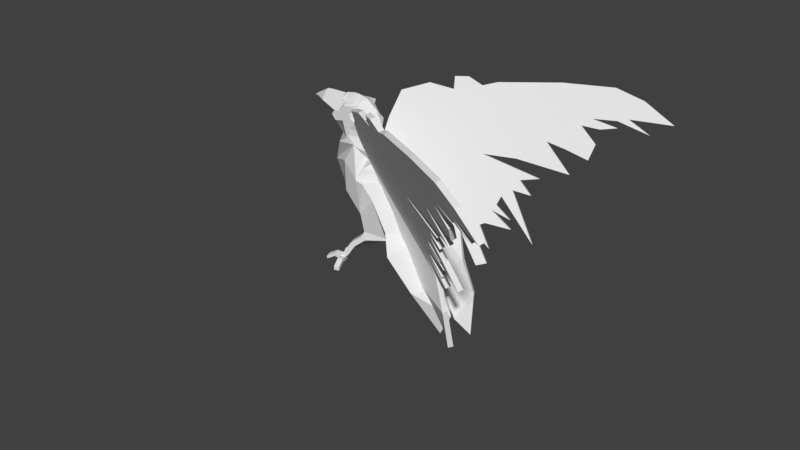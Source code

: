 # Source: corvo.blend  (saved by Blender 2.79.0; exported with 4.5.12 LTS)
import bpy
from mathutils import Matrix  # noqa: F401  (used for matrix-valued properties, if any)

bpy.ops.wm.read_factory_settings(use_empty=True)
scene = bpy.context.scene
scene.name = 'Scene'

# ---- collections
col_collection_1 = bpy.data.collections.new('Collection 1'); scene.collection.children.link(col_collection_1)
col_collection_16 = bpy.data.collections.new('Collection 16'); scene.collection.children.link(col_collection_16)
col_collection_16.hide_render = True
col_collection_16.hide_viewport = True
col_collection_18 = bpy.data.collections.new('Collection 18'); scene.collection.children.link(col_collection_18)
col_collection_18.hide_render = True
col_collection_18.hide_viewport = True
col_collection_19 = bpy.data.collections.new('Collection 19'); scene.collection.children.link(col_collection_19)
col_collection_19.hide_render = True
col_collection_19.hide_viewport = True
col_collection_20 = bpy.data.collections.new('Collection 20'); scene.collection.children.link(col_collection_20)
col_collection_20.hide_render = True
col_collection_20.hide_viewport = True

# ---- materials (node trees are filled in below, after node groups)
mat_corvo = bpy.data.materials.new('corvo')
mat_corvo.alpha_threshold = 0.0
mat_corvo.use_transparent_shadow = False
mat_corvo.roughness = 0.5

# ---- material node trees

# ---- world
world_world = bpy.data.worlds.new('World'); scene.world = world_world
world_world.color = (0.05088, 0.05088, 0.05088)
world_world.use_sun_shadow = False
world_world.sun_shadow_jitter_overblur = 0.0
world_world.cycles.sampling_method = 'MANUAL'

# ---- meshes
me_plane_005 = bpy.data.meshes.new('Plane.005')
me_plane_005.from_pydata([(0.8921, 1.57, 0.5336), (3.467, 0.9278, 1.631), (1.002, 2.115, 0.8192), (1.496, 2.3, 1.158), (4.506, 0.6951, 2.085), (3.928, 1.312, 2.035), (4.296, 1.191, 2.181), (4.765, 1.007, 2.352), (4.82, 1.328, 2.515), (4.473, 1.675, 2.476), (4.822, 1.623, 2.639), (5.127, 1.674, 2.823), (4.637, 1.82, 2.624), (5.086, 1.812, 2.859), (5.732, 1.578, 3.103), (5.283, 1.858, 2.982), (6.109, 1.8, 3.396), (5.889, 1.947, 3.34), (5.471, 2.228, 3.236), (4.9, 2.447, 3.025), (3.926, 2.474, 2.52), (2.754, 2.397, 1.866), (2.485, 2.312, 1.688), (2.191, 2.471, 1.598), (1.935, 2.457, 1.457), (1.977, 2.201, 1.372), (0.8614, 1.099, 0.3205), (1.116, 0.6575, 0.2714), (2.827, 0.9682, 1.308), (3.989, 0.5665, 1.757), (3.638, 0.5088, 1.547), (3.917, 0.2189, 1.573), (3.555, 0.2971, 1.414), (4.186, -0.7483, 1.313), (3.379, 0.1591, 1.264), (3.329, -0.02364, 1.161), (3.656, -0.3001, 1.218), (3.266, -0.1306, 1.082), (3.716, -0.4918, 1.17), (3.208, -0.4046, 0.9373), (3.119, -0.4491, 0.8716), (3.407, -0.915, 0.8298), (2.986, -0.5159, 0.773), (3.44, -1.214, 0.7224), (3.415, -1.35, 0.6525), (3.251, -1.276, 0.5964), (2.792, -0.6094, 0.6313), (2.999, -1.181, 0.5027), (3.25, -1.95, 0.5723), (3.281, -2.893, 0.3939), (2.987, -2.529, 0.2069), (2.459, -1.663, 0.3261), (4.274, 2.154, 2.571), (1.842, 0.229, 0.4773), (1.857, 2.048, 1.245), (4.144, 2.156, 2.502), (3.926, 2.161, 2.389), (2.204, 2.007, 1.412), (1.919, -0.04118, 0.4053), (3.212, 1.973, 1.932), (4.976, 2.188, 2.957), (1.736, 0.5988, 0.5758), (1.608, 1.049, 0.6958), (2.988, 1.914, 1.789), (5.064, 2.195, 3.007), (1.787, 0.4209, 0.5284), (1.69, 0.7617, 0.6192), (2.747, 1.943, 1.673), (4.495, 2.15, 2.686), (1.503, 1.418, 0.7941)], [(43, 44), (44, 45)], [(0, 54, 3, 2), (1, 69, 62, 28), (27, 62, 26), (28, 66, 61, 35), (35, 61, 65, 37), (37, 65, 39), (39, 65, 53, 40), (40, 53, 42), (42, 53, 58, 46), (46, 58, 47), (47, 58, 27, 51), (48, 47, 51), (50, 48, 51), (49, 48, 50), (46, 45, 43), (43, 42, 46), (41, 40, 42), (38, 37, 39), (36, 35, 37), (34, 28, 35), (33, 32, 34), (32, 28, 34), (30, 28, 32, 31), (29, 28, 30), (4, 5, 1), (5, 59, 63, 1), (21, 22, 67, 63), (3, 54, 57, 25), (20, 21, 59, 56), (9, 55, 56, 5), (6, 9, 5), (7, 9, 6), (8, 9, 7), (12, 52, 55, 9), (10, 12, 9), (11, 12, 10), (13, 68, 52, 12), (20, 68, 60, 19), (18, 64, 15), (13, 15, 64, 60), (17, 18, 15), (16, 17, 15), (14, 15, 13), (24, 25, 22), (23, 24, 22), (22, 25, 57, 67), (67, 57, 1), (60, 68, 13), (60, 64, 19), (63, 67, 1), (56, 59, 5), (54, 69, 1), (62, 66, 28), (65, 61, 27), (53, 65, 27), (58, 53, 27), (52, 68, 20), (64, 18, 19), (63, 59, 21), (57, 54, 1), (56, 55, 20), (55, 52, 20), (62, 69, 0), (61, 66, 27), (62, 27, 66), (54, 0, 69), (0, 26, 62)])
_uv = me_plane_005.uv_layers.new(name='UVMap')
_uv.uv.foreach_set('vector', [0.4432, 0.5361, 0.5222, 0.6524, 0.4734, 0.6559, 0.4303, 0.603, 0.7395, 0.6367, 0.5135, 0.56, 0.5408, 0.5267, 0.6711, 0.5986, 0.5071, 0.4512, 0.5408, 0.5267, 0.461, 0.4825, 0.6711, 0.5986, 0.5621, 0.5007, 0.5742, 0.4859, 0.7675, 0.5235, 0.7675, 0.5235, 0.5742, 0.4859, 0.5874, 0.4698, 0.7656, 0.5076, 0.7656, 0.5076, 0.5874, 0.4698, 0.7718, 0.4738, 0.7718, 0.4738, 0.5874, 0.4698, 0.6016, 0.4525, 0.7646, 0.4631, 0.7646, 0.4631, 0.6016, 0.4525, 0.7537, 0.4469, 0.7537, 0.4469, 0.6016, 0.4525, 0.6216, 0.428, 0.7377, 0.4239, 0.7377, 0.4239, 0.6216, 0.428, 0.7847, 0.3752, 0.7847, 0.3752, 0.6216, 0.428, 0.5071, 0.4512, 0.796, 0.32, 0.8548, 0.3553, 0.7847, 0.3752, 0.796, 0.32, 0.8807, 0.28, 0.8548, 0.3553, 0.796, 0.32, 0.9471, 0.2785, 0.8548, 0.3553, 0.8807, 0.28, 0.7377, 0.4239, 0.8151, 0.3814, 0.8319, 0.4008, 0.8319, 0.4008, 0.7537, 0.4469, 0.7377, 0.4239, 0.8153, 0.4313, 0.7646, 0.4631, 0.7537, 0.4469, 0.8285, 0.498, 0.7656, 0.5076, 0.7718, 0.4738, 0.8137, 0.515, 0.7675, 0.5235, 0.7656, 0.5076, 0.7646, 0.5469, 0.6711, 0.5986, 0.7675, 0.5235, 0.8888, 0.5012, 0.7767, 0.5736, 0.7646, 0.5469, 0.7767, 0.5736, 0.6711, 0.5986, 0.7646, 0.5469, 0.7759, 0.6023, 0.6711, 0.5986, 0.7767, 0.5736, 0.8177, 0.5891, 0.8098, 0.6319, 0.6711, 0.5986, 0.7759, 0.6023, 0.8578, 0.6802, 0.7702, 0.7093, 0.7395, 0.6367, 0.7702, 0.7093, 0.6664, 0.7341, 0.6457, 0.7128, 0.7395, 0.6367, 0.5999, 0.75, 0.5757, 0.7229, 0.6194, 0.6999, 0.6457, 0.7128, 0.4734, 0.6559, 0.5222, 0.6524, 0.5601, 0.6709, 0.5279, 0.6771, 0.7183, 0.8362, 0.5999, 0.75, 0.6664, 0.7341, 0.7323, 0.802, 0.8108, 0.7852, 0.755, 0.8159, 0.7323, 0.802, 0.7702, 0.7093, 0.8139, 0.7205, 0.8108, 0.7852, 0.7702, 0.7093, 0.8708, 0.7315, 0.8108, 0.7852, 0.8139, 0.7205, 0.8622, 0.7703, 0.8108, 0.7852, 0.8708, 0.7315, 0.8213, 0.8119, 0.7687, 0.8243, 0.755, 0.8159, 0.8108, 0.7852, 0.8493, 0.8026, 0.8213, 0.8119, 0.8108, 0.7852, 0.8788, 0.8285, 0.8213, 0.8119, 0.8493, 0.8026, 0.8684, 0.8408, 0.7918, 0.8385, 0.7687, 0.8243, 0.8213, 0.8119, 0.7183, 0.8362, 0.7918, 0.8385, 0.8401, 0.8747, 0.8208, 0.8979, 0.8898, 0.9119, 0.8489, 0.8813, 0.8867, 0.8589, 0.8684, 0.8408, 0.8867, 0.8589, 0.8489, 0.8813, 0.8401, 0.8747, 0.9457, 0.9088, 0.8898, 0.9119, 0.8867, 0.8589, 0.9752, 0.9074, 0.9457, 0.9088, 0.8867, 0.8589, 0.9459, 0.858, 0.8867, 0.8589, 0.8684, 0.8408, 0.5121, 0.7023, 0.5279, 0.6771, 0.5757, 0.7229, 0.5381, 0.7207, 0.5121, 0.7023, 0.5757, 0.7229, 0.5757, 0.7229, 0.5279, 0.6771, 0.5601, 0.6709, 0.6194, 0.6999, 0.6194, 0.6999, 0.5601, 0.6709, 0.7395, 0.6367, 0.8401, 0.8747, 0.7918, 0.8385, 0.8684, 0.8408, 0.8401, 0.8747, 0.8489, 0.8813, 0.8208, 0.8979, 0.6457, 0.7128, 0.6194, 0.6999, 0.7395, 0.6367, 0.7323, 0.802, 0.6664, 0.7341, 0.7702, 0.7093, 0.5222, 0.6524, 0.5135, 0.56, 0.7395, 0.6367, 0.5408, 0.5267, 0.5621, 0.5007, 0.6711, 0.5986, 0.5874, 0.4698, 0.5742, 0.4859, 0.5071, 0.4512, 0.6016, 0.4525, 0.5874, 0.4698, 0.5071, 0.4512, 0.6216, 0.428, 0.6016, 0.4525, 0.5071, 0.4512, 0.7687, 0.8243, 0.7918, 0.8385, 0.7183, 0.8362, 0.8489, 0.8813, 0.8898, 0.9119, 0.8208, 0.8979, 0.6457, 0.7128, 0.6664, 0.7341, 0.5999, 0.75, 0.5601, 0.6709, 0.5222, 0.6524, 0.7395, 0.6367, 0.7323, 0.802, 0.755, 0.8159, 0.7183, 0.8362, 0.755, 0.8159, 0.7687, 0.8243, 0.7183, 0.8362, 0.5408, 0.5267, 0.5135, 0.56, 0.4432, 0.5361, 0.5742, 0.4859, 0.5621, 0.5007, 0.5071, 0.4512, 0.5408, 0.5267, 0.5071, 0.4512, 0.5621, 0.5007, 0.5222, 0.6524, 0.4432, 0.5361, 0.5135, 0.56, 0.4432, 0.5361, 0.461, 0.4825, 0.5408, 0.5267])
me_plane_005.materials.append(mat_corvo)
me_plane_005.use_remesh_preserve_volume = False
me_plane_005.use_remesh_preserve_attributes = False
me_plane_005.use_mirror_vertex_groups = False
me_plane_005.update()
me_plane = bpy.data.meshes.new('Plane')
me_plane.from_pydata([(-2.914, 1.548, 0.0), (-2.045, 1.771, 0.0), (-2.942, 1.516, 0.0), (-2.287, 1.482, 0.0), (-2.138, 0.8438, 0.0), (-1.671, 1.837, 0.0), (-1.967, 1.801, 0.0), (-1.282, 1.665, 0.0), (-1.163, 1.584, 0.0), (-1.412, 1.774, 0.0), (-0.9822, 1.005, 0.0), (-1.017, 1.26, 0.0), (-2.229, 0.6397, 0.0), (-2.346, 0.1611, 0.0), (-2.136, -0.2977, 0.0), (-1.919, -0.769, 0.0), (-1.383, -1.214, 0.0), (-0.741, -1.393, 0.0), (-1.24, -1.174, 0.3727), (-0.4541, 0.0321, 0.0), (-0.6543, 0.2774, 0.0), (-0.9053, 0.6384, 0.0), (-0.951, 0.8277, 0.0), (-2.016, 1.479, 0.3762), (-1.936, 1.665, 0.2235), (-1.971, 1.422, 0.3762), (-2.107, 1.383, 0.3762), (-1.801, 1.305, 0.3762), (-2.01, 1.265, 0.3762), (-1.696, 0.9321, 0.3762), (-1.649, 1.011, 0.3762), (-1.603, 1.181, 0.3762), (-1.597, 1.432, 0.3762), (-1.667, 1.412, 0.3762), (-1.607, 1.511, 0.3762), (-1.273, 1.408, 0.2235), (-1.348, 1.506, 0.2235), (-1.417, 1.613, 0.2235), (-1.464, 1.663, 0.2235), (-1.513, 1.647, 0.3762), (-1.71, 1.491, 0.3762), (-1.918, 1.493, 0.3762), (-1.768, 1.645, 0.3762), (-1.61, 1.693, 0.2235), (-1.86, 1.69, 0.2235), (-1.938, 1.734, 0.2235), (-1.168, 1.341, 0.2235), (-1.458, 1.301, 0.3762), (-1.211, 1.005, 0.2235), (-1.031, 0.7325, 0.2235), (-1.233, 1.225, 0.2235), (-1.608, 0.9462, 0.3762), (-1.497, 0.8275, 0.3762), (-1.907, 0.8023, 0.3762), (-1.03, 0.6689, 0.2235), (-1.34, 0.7629, 0.3762), (-1.256, 0.5174, 0.2235), (-1.254, 0.3267, 0.3882), (-1.34, 0.09079, 0.5075), (-1.247, -0.4939, 0.5075), (-1.219, -0.6849, 0.5075), (-1.745, -0.3123, 0.3762), (-1.773, 0.3943, 0.3762), (-0.8836, -0.2595, 0.5036), (-1.118, 0.04896, 0.5351), (-1.178, 0.235, 0.3576), (-1.439, 1.735, 0.0), (-1.477, 1.751, 0.09992), (-2.116, 1.247, 0.0), (-2.52, 1.56, 0.2256), (-2.552, 1.755, 0.0), (-2.523, 1.707, 0.1328), (-2.587, 1.5, 0.0), (-1.228, -1.387, 0.368), (-1.313, -1.31, 0.399), (-1.467, -1.586, 0.4552), (-1.552, -1.509, 0.4862), (-1.611, -1.824, 0.5076), (-1.696, -1.747, 0.5386), (-1.294, -1.387, 0.1859), (-1.379, -1.31, 0.2169), (-1.307, -1.174, 0.1906), (-1.533, -1.586, 0.2731), (-1.619, -1.509, 0.3041), (-1.677, -1.824, 0.3254), (-1.762, -1.747, 0.3565), (-1.676, -1.883, 0.5312), (-1.787, -1.883, 0.5716), (-1.742, -1.883, 0.349), (-1.853, -1.883, 0.3894), (-1.676, -1.975, 0.5312), (-1.787, -1.975, 0.5716), (-1.742, -1.975, 0.349), (-1.853, -1.975, 0.3894), (-1.929, -1.846, 0.603), (-1.982, -1.846, 0.4567), (-1.929, -1.92, 0.603), (-1.982, -1.92, 0.4567), (-1.733, -1.856, 0.7182), (-1.622, -1.856, 0.6778), (-1.733, -1.948, 0.7182), (-1.622, -1.948, 0.6778), (-1.958, -1.883, 0.1021), (-1.847, -1.883, 0.06166), (-1.958, -1.975, 0.1021), (-1.874, -1.988, 0.06178), (-1.655, -1.945, 0.9329), (-1.544, -1.945, 0.8925), (-1.655, -2.037, 0.9329), (-1.544, -2.037, 0.8925), (-1.786, -1.835, 0.2273), (-1.786, -1.927, 0.2273), (-1.897, -1.927, 0.2677), (-1.897, -1.835, 0.2677), (-2.113, -1.948, 0.6702), (-2.167, -1.948, 0.5238), (-2.113, -2.022, 0.6702), (-2.167, -2.022, 0.5238), (-0.506, -1.628, 0.0), (-0.1534, -1.824, 0.0), (0.3909, -2.624, 0.0), (0.625, -3.228, 0.0), (0.9127, -2.687, 0.0), (0.6623, -2.158, 0.0), (0.3428, -1.622, 0.0), (0.04965, -1.079, 0.0), (-0.4755, -0.8784, 0.5576), (-0.2307, -1.293, 0.782), (0.2728, -2.071, 0.601)], [(9, 66)], [(24, 71, 69, 23), (23, 69, 72, 3), (1, 24, 45), (45, 6, 1), (5, 6, 44), (44, 43, 5), (23, 41, 44, 24), (42, 44, 41), (39, 42, 41, 40), (38, 43, 42, 39), (39, 40, 34), (37, 39, 34), (28, 68, 4), (27, 28, 4, 29), (29, 30, 27), (30, 31, 27), (27, 26, 28), (26, 3, 28), (23, 3, 26), (25, 23, 26), (25, 33, 23), (25, 26, 27, 33), (32, 33, 27), (5, 43, 38), (38, 39, 37), (7, 35, 46), (36, 37, 34), (35, 36, 34), (35, 7, 37, 36), (34, 40, 33), (33, 32, 47, 35, 34), (50, 46, 35), (50, 35, 47, 48), (46, 8, 7), (46, 11, 8), (11, 46, 50), (11, 50, 48, 49, 10), (40, 41, 23, 33), (43, 44, 42), (51, 30, 29), (48, 55, 54, 49), (55, 48, 52), (53, 13, 52), (53, 52, 48, 51), (48, 31, 30, 51), (48, 47, 31), (13, 62, 52), (62, 58, 52), (58, 57, 56, 52), (56, 55, 52), (60, 59, 58, 61), (62, 61, 58), (61, 62, 14), (61, 16, 60), (16, 61, 14, 15), (60, 16, 81, 18), (18, 81, 16, 17), (56, 54, 55), (13, 53, 12), (4, 12, 53, 51, 29), (65, 57, 58), (18, 19, 63), (18, 63, 60), (60, 63, 59), (64, 58, 59), (59, 63, 19, 64), (19, 65, 58, 64), (21, 54, 56, 57), (21, 57, 20), (20, 57, 65, 19), (54, 21, 22), (10, 49, 54, 22), (6, 45, 44), (24, 44, 45), (31, 47, 32, 27), (14, 62, 13), (37, 7, 67, 38), (5, 38, 67), (7, 9, 67), (9, 5, 67), (68, 28, 3), (24, 1, 70, 71), (69, 71, 0), (72, 69, 0, 2), (71, 70, 0), (73, 17, 18, 74), (73, 74, 76, 75), (75, 76, 78, 77), (79, 80, 81, 17), (79, 82, 83, 80), (82, 84, 85, 83), (18, 81, 80, 74), (73, 79, 17), (76, 83, 85, 78), (75, 82, 79, 73), (77, 84, 82, 75), (84, 88, 89, 85), (74, 80, 83, 76), (89, 95, 94, 87), (85, 89, 87, 78), (78, 87, 86, 77), (77, 86, 88, 84), (91, 93, 92, 90), (90, 101, 100, 91), (86, 90, 92, 88), (111, 105, 103, 110), (97, 117, 115, 95), (93, 97, 95, 89), (87, 94, 96, 91), (91, 96, 97, 93), (100, 108, 106, 98), (87, 98, 99, 86), (86, 99, 101, 90), (91, 100, 98, 87), (103, 105, 104, 102), (113, 102, 104, 112), (112, 104, 105, 111), (110, 103, 102, 113), (106, 108, 109, 107), (98, 106, 107, 99), (99, 107, 109, 101), (101, 109, 108, 100), (88, 110, 113, 89), (93, 112, 111, 92), (89, 113, 112, 93), (92, 111, 110, 88), (115, 117, 116, 114), (96, 116, 117, 97), (94, 114, 116, 96), (95, 115, 114, 94), (63, 126, 19), (19, 126, 125), (126, 127, 125), (128, 125, 127), (125, 128, 124), (63, 18, 17), (63, 17, 126), (17, 118, 126), (126, 118, 127), (119, 128, 127, 118), (120, 128, 119), (121, 128, 120), (122, 128, 121), (123, 128, 122), (124, 128, 123)])
_uv = me_plane.uv_layers.new(name='UVMap')
_uv.uv.foreach_set('vector', [0.3373, 0.9425, 0.182, 0.9684, 0.1834, 0.9422, 0.3194, 0.9089, 0.3194, 0.9089, 0.1834, 0.9422, 0.1679, 0.9311, 0.2555, 0.9078, 0.2947, 0.9564, 0.3373, 0.9425, 0.4141, 0.9456, 0.4141, 0.9456, 0.4069, 0.9575, 0.2947, 0.9564, 0.4763, 0.9655, 0.4069, 0.9575, 0.4325, 0.9382, 0.4325, 0.9382, 0.4912, 0.9401, 0.4763, 0.9655, 0.3194, 0.9089, 0.4197, 0.9027, 0.4325, 0.9382, 0.3373, 0.9425, 0.4544, 0.9307, 0.4325, 0.9382, 0.4197, 0.9027, 0.001758, 0.1274, 0.3513, 0.2786, 0.7073, 0.1394, 0.4377, 0.01501, 0.5259, 0.9356, 0.4912, 0.9401, 0.4544, 0.9307, 0.5144, 0.9325, 0.5144, 0.9325, 0.4686, 0.9034, 0.4927, 0.9076, 0.537, 0.9269, 0.5144, 0.9325, 0.4927, 0.9076, 0.3991, 0.8613, 0.3743, 0.8575, 0.3707, 0.7852, 0.4481, 0.8696, 0.3991, 0.8613, 0.3707, 0.7852, 0.4743, 0.8035, 0.4743, 0.8035, 0.485, 0.8178, 0.4481, 0.8696, 0.485, 0.8178, 0.4952, 0.8485, 0.4481, 0.8696, 0.4481, 0.8696, 0.2982, 0.8912, 0.3991, 0.8613, 0.2982, 0.8912, 0.2555, 0.9078, 0.3991, 0.8613, 0.3194, 0.9089, 0.2555, 0.9078, 0.2982, 0.8912, 0.4076, 0.8896, 0.3194, 0.9089, 0.2982, 0.8912, 0.4076, 0.8896, 0.4791, 0.8896, 0.3194, 0.9089, 0.4076, 0.8896, 0.2982, 0.8912, 0.4481, 0.8696, 0.4791, 0.8896, 0.4955, 0.8935, 0.4791, 0.8896, 0.4481, 0.8696, 0.4763, 0.9655, 0.4912, 0.9401, 0.5259, 0.9356, 0.5259, 0.9356, 0.5144, 0.9325, 0.537, 0.9269, 0.5685, 0.937, 0.5718, 0.891, 0.5969, 0.8796, 0.5538, 0.9081, 0.537, 0.9269, 0.4927, 0.9076, 0.5718, 0.891, 0.5538, 0.9081, 0.4927, 0.9076, 0.5718, 0.891, 0.5685, 0.937, 0.537, 0.9269, 0.5538, 0.9081, 0.4927, 0.9076, 0.4686, 0.9034, 0.4791, 0.8896, 0.4791, 0.8896, 0.4955, 0.8935, 0.5287, 0.8708, 0.5718, 0.891, 0.4927, 0.9076, 0.582, 0.8584, 0.5969, 0.8796, 0.5718, 0.891, 0.582, 0.8584, 0.5718, 0.891, 0.5287, 0.8708, 0.588, 0.8193, 0.5969, 0.8796, 0.597, 0.9231, 0.5685, 0.937, 0.5969, 0.8796, 0.6325, 0.866, 0.597, 0.9231, 0.6325, 0.866, 0.5969, 0.8796, 0.582, 0.8584, 0.6325, 0.866, 0.582, 0.8584, 0.588, 0.8193, 0.6316, 0.7715, 0.6419, 0.8206, 0.4686, 0.9034, 0.4197, 0.9027, 0.3194, 0.9089, 0.4791, 0.8896, 0.4912, 0.9401, 0.4325, 0.9382, 0.4544, 0.9307, 0.4949, 0.8065, 0.485, 0.8178, 0.4743, 0.8035, 0.588, 0.8193, 0.5588, 0.7752, 0.6321, 0.7601, 0.6316, 0.7715, 0.5588, 0.7752, 0.588, 0.8193, 0.5217, 0.7859, 0.4253, 0.779, 0.325, 0.6618, 0.5217, 0.7859, 0.4253, 0.779, 0.5217, 0.7859, 0.588, 0.8193, 0.4949, 0.8065, 0.588, 0.8193, 0.4952, 0.8485, 0.485, 0.8178, 0.4949, 0.8065, 0.588, 0.8193, 0.5287, 0.8708, 0.4952, 0.8485, 0.325, 0.6618, 0.4585, 0.7068, 0.5217, 0.7859, 0.4585, 0.7068, 0.5616, 0.6549, 0.5217, 0.7859, 0.5616, 0.6549, 0.5808, 0.6976, 0.5795, 0.7317, 0.5217, 0.7859, 0.5795, 0.7317, 0.5588, 0.7752, 0.5217, 0.7859, 0.5934, 0.5168, 0.5861, 0.5508, 0.5616, 0.6549, 0.4683, 0.5805, 0.4585, 0.7068, 0.4683, 0.5805, 0.5616, 0.6549, 0.4683, 0.5805, 0.4585, 0.7068, 0.3761, 0.5809, 0.4683, 0.5805, 0.5572, 0.4211, 0.5934, 0.5168, 0.5572, 0.4211, 0.4683, 0.5805, 0.3761, 0.5809, 0.4293, 0.4978, 0.5934, 0.5168, 0.5572, 0.4211, 0.5749, 0.4287, 0.5905, 0.4291, 0.5905, 0.4291, 0.5749, 0.4287, 0.5572, 0.4211, 0.7089, 0.3928, 0.5795, 0.7317, 0.6321, 0.7601, 0.5588, 0.7752, 0.325, 0.6618, 0.4253, 0.779, 0.3503, 0.7481, 0.3707, 0.7852, 0.3503, 0.7481, 0.4253, 0.779, 0.4949, 0.8065, 0.4743, 0.8035, 0.5993, 0.6816, 0.5808, 0.6976, 0.5616, 0.6549, 0.5905, 0.4291, 0.7702, 0.6494, 0.6705, 0.5948, 0.5905, 0.4291, 0.6705, 0.5948, 0.5934, 0.5168, 0.5934, 0.5168, 0.6705, 0.5948, 0.5861, 0.5508, 0.6141, 0.6487, 0.5616, 0.6549, 0.5861, 0.5508, 0.5861, 0.5508, 0.6705, 0.5948, 0.7702, 0.6494, 0.6141, 0.6487, 0.7702, 0.6494, 0.5993, 0.6816, 0.5616, 0.6549, 0.6141, 0.6487, 0.6615, 0.7554, 0.6321, 0.7601, 0.5795, 0.7317, 0.5808, 0.6976, 0.6615, 0.7554, 0.5808, 0.6976, 0.7221, 0.6922, 0.7221, 0.6922, 0.5808, 0.6976, 0.5993, 0.6816, 0.7702, 0.6494, 0.6321, 0.7601, 0.6615, 0.7554, 0.65, 0.789, 0.6419, 0.8206, 0.6316, 0.7715, 0.6321, 0.7601, 0.65, 0.789, 0.4069, 0.9575, 0.4141, 0.9456, 0.4325, 0.9382, 0.3373, 0.9425, 0.4325, 0.9382, 0.4141, 0.9456, 0.4952, 0.8485, 0.5287, 0.8708, 0.4955, 0.8935, 0.4481, 0.8696, 0.3761, 0.5809, 0.4585, 0.7068, 0.325, 0.6618, 0.537, 0.9269, 0.5685, 0.937, 0.5224, 0.9513, 0.5259, 0.9356, 0.4763, 0.9655, 0.5259, 0.9356, 0.5224, 0.9513, 0.5685, 0.937, 0.5376, 0.9558, 0.5224, 0.9513, 0.5376, 0.9558, 0.4763, 0.9655, 0.5224, 0.9513, 0.3743, 0.8575, 0.3991, 0.8613, 0.2555, 0.9078, 0.3373, 0.9425, 0.2947, 0.9564, 0.1805, 0.9737, 0.182, 0.9684, 0.1834, 0.9422, 0.182, 0.9684, 0.0334, 0.9917, 0.1679, 0.9311, 0.1834, 0.9422, 0.0334, 0.9917, 0.02934, 0.9899, 0.182, 0.9684, 0.1805, 0.9737, 0.0334, 0.9917, 0.09567, 0.662, 0.1073, 0.7983, 0.05021, 0.6711, 0.07197, 0.6495, 0.09567, 0.662, 0.07197, 0.6495, 0.07716, 0.5821, 0.1027, 0.5864, 0.1027, 0.5864, 0.07716, 0.5821, 0.08838, 0.5258, 0.111, 0.5284, 0.1429, 0.6677, 0.1719, 0.6599, 0.1867, 0.6903, 0.1073, 0.7983, 0.1429, 0.6677, 0.1463, 0.5883, 0.1711, 0.587, 0.1719, 0.6599, 0.1463, 0.5883, 0.1458, 0.5313, 0.1678, 0.5325, 0.1711, 0.587, 0.2236, 0.6783, 0.1867, 0.6903, 0.1719, 0.6599, 0.2139, 0.6485, 0.09567, 0.662, 0.1429, 0.6677, 0.1073, 0.7983, 0.2082, 0.5853, 0.1711, 0.587, 0.1678, 0.5325, 0.2055, 0.5306, 0.1027, 0.5864, 0.1463, 0.5883, 0.1429, 0.6677, 0.09567, 0.662, 0.111, 0.5284, 0.1458, 0.5313, 0.1463, 0.5883, 0.1027, 0.5864, 0.1458, 0.5313, 0.1484, 0.5147, 0.1661, 0.5005, 0.1678, 0.5325, 0.2139, 0.6485, 0.1719, 0.6599, 0.1711, 0.587, 0.2082, 0.5853, 0.1279, 0.3878, 0.1309, 0.3409, 0.1811, 0.3341, 0.1918, 0.3832, 0.1678, 0.5325, 0.1661, 0.5005, 0.2036, 0.4983, 0.2055, 0.5306, 0.08838, 0.5258, 0.09576, 0.4933, 0.1115, 0.5109, 0.111, 0.5284, 0.111, 0.5284, 0.1115, 0.5109, 0.1484, 0.5147, 0.1458, 0.5313, 0.1156, 0.4709, 0.1525, 0.4747, 0.1502, 0.4972, 0.1133, 0.4934, 0.08819, 0.4021, 0.09618, 0.3448, 0.05042, 0.3423, 0.04978, 0.399, 0.1115, 0.5109, 0.1133, 0.4934, 0.1502, 0.4972, 0.1484, 0.5147, 0.09367, 0.3334, 0.09022, 0.2619, 0.1236, 0.2744, 0.1258, 0.3334, 0.1039, 0.3389, 0.1005, 0.2572, 0.1207, 0.2664, 0.1309, 0.3409, 0.1033, 0.3949, 0.1039, 0.3389, 0.1309, 0.3409, 0.1279, 0.3878, 0.01394, 0.3897, 0.009037, 0.3383, 0.03769, 0.3369, 0.04172, 0.3967, 0.04172, 0.3967, 0.03769, 0.3369, 0.1039, 0.3389, 0.1033, 0.3949, 0.05042, 0.3423, 0.06381, 0.2524, 0.03416, 0.2588, 0.01688, 0.3435, 0.1573, 0.4094, 0.167, 0.3567, 0.1281, 0.3513, 0.118, 0.4021, 0.118, 0.4021, 0.1281, 0.3513, 0.09618, 0.3448, 0.08819, 0.4021, 0.04978, 0.399, 0.05042, 0.3423, 0.01688, 0.3435, 0.02119, 0.395, 0.1236, 0.2744, 0.1319, 0.2385, 0.1634, 0.2431, 0.1635, 0.2741, 0.01171, 0.3264, 0.028, 0.2635, 0.05876, 0.2617, 0.04676, 0.3299, 0.04676, 0.3299, 0.05876, 0.2617, 0.09022, 0.2619, 0.09367, 0.3334, 0.1258, 0.3334, 0.1236, 0.2744, 0.1635, 0.2741, 0.164, 0.3359, 0.1727, 0.2708, 0.1743, 0.2371, 0.1309, 0.2351, 0.1294, 0.2688, 0.167, 0.3567, 0.1727, 0.2708, 0.1294, 0.2688, 0.1281, 0.3513, 0.1281, 0.3513, 0.1294, 0.2688, 0.1023, 0.2566, 0.09618, 0.3448, 0.09618, 0.3448, 0.1023, 0.2566, 0.06381, 0.2524, 0.05042, 0.3423, 0.1187, 0.3769, 0.1258, 0.3334, 0.164, 0.3359, 0.1581, 0.3819, 0.04935, 0.3828, 0.04676, 0.3299, 0.09367, 0.3334, 0.08937, 0.3835, 0.01935, 0.3746, 0.01171, 0.3264, 0.04676, 0.3299, 0.04935, 0.3828, 0.08937, 0.3835, 0.09367, 0.3334, 0.1258, 0.3334, 0.1187, 0.3769, 0.1207, 0.2664, 0.1178, 0.2418, 0.1697, 0.2358, 0.1725, 0.2604, 0.03769, 0.3369, 0.0528, 0.2527, 0.1005, 0.2572, 0.1039, 0.3389, 0.009037, 0.3383, 0.03002, 0.2593, 0.0528, 0.2527, 0.03769, 0.3369, 0.1309, 0.3409, 0.1207, 0.2664, 0.1725, 0.2604, 0.1811, 0.3341, 0.6705, 0.5948, 0.7691, 0.4864, 0.7702, 0.6494, 0.7702, 0.6494, 0.7691, 0.4864, 0.8556, 0.4141, 0.7691, 0.4864, 0.7794, 0.4126, 0.8556, 0.4141, 0.8153, 0.2334, 0.8556, 0.4141, 0.7794, 0.4126, 0.8556, 0.4141, 0.8153, 0.2334, 0.8687, 0.2957, 0.6705, 0.5948, 0.5905, 0.4291, 0.7089, 0.3928, 0.6705, 0.5948, 0.7089, 0.3928, 0.7691, 0.4864, 0.7089, 0.3928, 0.6937, 0.3917, 0.7691, 0.4864, 0.7691, 0.4864, 0.6937, 0.3917, 0.7794, 0.4126, 0.7491, 0.3208, 0.8153, 0.2334, 0.7794, 0.4126, 0.6937, 0.3917, 0.7915, 0.1334, 0.8153, 0.2334, 0.7491, 0.3208, 0.8538, 0.02579, 0.8153, 0.2334, 0.7915, 0.1334, 0.8933, 0.06399, 0.8153, 0.2334, 0.8538, 0.02579, 0.8878, 0.1754, 0.8153, 0.2334, 0.8933, 0.06399, 0.8687, 0.2957, 0.8153, 0.2334, 0.8878, 0.1754])
me_plane.materials.append(mat_corvo)
me_plane.use_remesh_preserve_volume = False
me_plane.use_remesh_preserve_attributes = False
me_plane.use_mirror_vertex_groups = False
me_plane.update()
me_plane_007 = bpy.data.meshes.new('Plane.007')
me_plane_007.from_pydata([(1.302, 0.3397, 1.178e-07), (3.843, -1.0, 0.0), (1.667, 0.8472, -1.503e-08), (2.292, 0.8942, -2.002e-08), (4.88, -1.514, -4.159e-08), (4.52, -0.747, 2.621e-08), (4.871, -0.9674, 7.939e-09), (5.304, -1.277, -1.808e-08), (5.508, -0.9755, 1.028e-08), (5.282, -0.5383, 4.865e-08), (5.641, -0.6852, 3.533e-08), (6.0, -0.7179, 3.237e-08), (5.527, -0.4404, 5.752e-08), (6.017, -0.571, 4.569e-08), (6.621, -0.979, 8.698e-09), (6.253, -0.5791, 4.495e-08), (7.135, -0.8632, 1.92e-08), (6.959, -0.6575, 3.785e-08), (6.626, -0.2658, 7.336e-08), (6.097, 0.1064, 1.071e-07), (5.039, 0.4002, 1.337e-07), (3.717, 0.645, 1.452e-07), (3.384, 0.6352, 1.417e-07), (3.132, 0.872, 1.659e-07), (2.845, 0.929, 1.64e-07), (2.777, 0.6646, 1.394e-07), (1.058, -0.1173, 7.638e-08), (1.14, -0.6226, 3.168e-08), (3.158, -0.7845, 1.4e-08), (4.254, -1.499, -4.195e-08), (3.843, -1.46, -4.172e-08), (4.019, -1.823, -7.315e-08), (3.657, -1.646, -6.009e-08), (3.882, -2.851, -1.675e-07), (3.402, -1.735, -7.014e-08), (3.265, -1.901, -8.634e-08), (3.5, -2.263, -1.173e-07), (3.148, -1.989, -9.527e-08), (3.481, -2.469, -1.361e-07), (2.962, -2.244, -1.199e-07), (2.844, -2.263, -1.226e-07), (2.952, -2.802, -1.705e-07), (2.668, -2.293, -1.267e-07), (2.854, -3.106, -1.988e-07), (2.766, -3.233, -2.111e-07), (2.619, -3.115, -2.016e-07), (2.413, -2.332, -1.323e-07), (2.385, -2.952, -1.885e-07), (2.695, -3.545, -2.422e-07), (2.949, -3.911, -2.755e-07), (2.766, -4.645, -2.983e-07), (2.357, -4.193, -2.574e-07), (2.089, -3.375, -1.833e-07), (5.278, -0.01103, 9.645e-08), (1.745, -1.244, -2.702e-08), (2.576, 0.5468, -1.635e-08), (5.136, 0.02719, 9.991e-08), (4.899, 0.0908, 1.047e-07), (2.939, 0.4111, 1.182e-07), (1.708, -1.532, -5.481e-08), (4.031, 0.1014, 9.876e-08), (6.064, -0.1694, 8.209e-08), (1.795, -0.8504, 1.022e-08), (1.856, -0.3709, 5.267e-08), (3.758, 0.1048, 9.754e-08), (6.164, -0.1865, 8.054e-08), (1.771, -1.04, -7.285e-09), (1.817, -0.677, 2.575e-08), (3.506, 0.199, 1.039e-07), (5.518, -0.07567, 9.059e-08), (1.905, 0.02178, 8.985e-08)], [(43, 44), (44, 45)], [(0, 55, 3, 2), (1, 70, 63, 28), (27, 63, 26), (28, 67, 62, 35), (35, 62, 66, 37), (37, 66, 39), (39, 66, 54, 40), (40, 54, 42), (42, 54, 59, 46), (46, 59, 47), (47, 59, 27, 52), (48, 47, 52), (51, 48, 52), (50, 48, 51), (49, 48, 50), (46, 45, 43), (43, 42, 46), (41, 40, 42), (38, 37, 39), (36, 35, 37), (34, 28, 35), (33, 32, 34), (32, 28, 34), (30, 28, 32, 31), (29, 28, 30), (4, 5, 1), (5, 60, 64, 1), (21, 22, 68, 64), (3, 55, 58, 25), (20, 21, 60, 57), (9, 56, 57, 5), (6, 9, 5), (7, 9, 6), (8, 9, 7), (12, 53, 56, 9), (10, 12, 9), (11, 12, 10), (13, 69, 53, 12), (20, 69, 61, 19), (18, 65, 15), (13, 15, 65, 61), (17, 18, 15), (16, 17, 15), (14, 15, 13), (24, 25, 22), (23, 24, 22), (22, 25, 58, 68), (68, 58, 1), (61, 69, 13), (61, 65, 19), (64, 68, 1), (57, 60, 5), (55, 70, 1), (63, 67, 28), (66, 62, 27), (54, 66, 27), (59, 54, 27), (53, 69, 20), (65, 18, 19), (64, 60, 21), (58, 55, 1), (57, 56, 20), (56, 53, 20), (63, 70, 0), (62, 67, 27), (63, 27, 67), (55, 0, 70), (0, 26, 63)])
_uv = me_plane_007.uv_layers.new(name='UVMap')
_uv.uv.foreach_set('vector', [0.4432, 0.5361, 0.5222, 0.6524, 0.4734, 0.6559, 0.4303, 0.603, 0.7395, 0.6367, 0.5135, 0.56, 0.5408, 0.5267, 0.6711, 0.5986, 0.5071, 0.4512, 0.5408, 0.5267, 0.461, 0.4825, 0.6711, 0.5986, 0.5621, 0.5007, 0.5742, 0.4859, 0.7675, 0.5235, 0.7675, 0.5235, 0.5742, 0.4859, 0.5874, 0.4698, 0.7656, 0.5076, 0.7656, 0.5076, 0.5874, 0.4698, 0.7718, 0.4738, 0.7718, 0.4738, 0.5874, 0.4698, 0.6016, 0.4525, 0.7646, 0.4631, 0.7646, 0.4631, 0.6016, 0.4525, 0.7537, 0.4469, 0.7537, 0.4469, 0.6016, 0.4525, 0.6216, 0.428, 0.7377, 0.4239, 0.7377, 0.4239, 0.6216, 0.428, 0.7847, 0.3752, 0.7847, 0.3752, 0.6216, 0.428, 0.5071, 0.4512, 0.796, 0.32, 0.8548, 0.3553, 0.7847, 0.3752, 0.796, 0.32, 0.8807, 0.28, 0.8548, 0.3553, 0.796, 0.32, 0.9471, 0.2785, 0.8548, 0.3553, 0.8807, 0.28, 0.9028, 0.3479, 0.8548, 0.3553, 0.9471, 0.2785, 0.7377, 0.4239, 0.8151, 0.3814, 0.8319, 0.4008, 0.8319, 0.4008, 0.7537, 0.4469, 0.7377, 0.4239, 0.8153, 0.4313, 0.7646, 0.4631, 0.7537, 0.4469, 0.8285, 0.498, 0.7656, 0.5076, 0.7718, 0.4738, 0.8137, 0.515, 0.7675, 0.5235, 0.7656, 0.5076, 0.7646, 0.5469, 0.6711, 0.5986, 0.7675, 0.5235, 0.8888, 0.5012, 0.7767, 0.5736, 0.7646, 0.5469, 0.7767, 0.5736, 0.6711, 0.5986, 0.7646, 0.5469, 0.7759, 0.6023, 0.6711, 0.5986, 0.7767, 0.5736, 0.8177, 0.5891, 0.8098, 0.6319, 0.6711, 0.5986, 0.7759, 0.6023, 0.8578, 0.6802, 0.7702, 0.7093, 0.7395, 0.6367, 0.7702, 0.7093, 0.6664, 0.7341, 0.6457, 0.7128, 0.7395, 0.6367, 0.5999, 0.75, 0.5757, 0.7229, 0.6194, 0.6999, 0.6457, 0.7128, 0.4734, 0.6559, 0.5222, 0.6524, 0.5601, 0.6709, 0.5279, 0.6771, 0.7183, 0.8362, 0.5999, 0.75, 0.6664, 0.7341, 0.7323, 0.802, 0.8108, 0.7852, 0.755, 0.8159, 0.7323, 0.802, 0.7702, 0.7093, 0.8139, 0.7205, 0.8108, 0.7852, 0.7702, 0.7093, 0.8708, 0.7315, 0.8108, 0.7852, 0.8139, 0.7205, 0.8622, 0.7703, 0.8108, 0.7852, 0.8708, 0.7315, 0.8213, 0.8119, 0.7687, 0.8243, 0.755, 0.8159, 0.8108, 0.7852, 0.8493, 0.8026, 0.8213, 0.8119, 0.8108, 0.7852, 0.8788, 0.8285, 0.8213, 0.8119, 0.8493, 0.8026, 0.8684, 0.8408, 0.7918, 0.8385, 0.7687, 0.8243, 0.8213, 0.8119, 0.7183, 0.8362, 0.7918, 0.8385, 0.8401, 0.8747, 0.8208, 0.8979, 0.8898, 0.9119, 0.8489, 0.8813, 0.8867, 0.8589, 0.8684, 0.8408, 0.8867, 0.8589, 0.8489, 0.8813, 0.8401, 0.8747, 0.9457, 0.9088, 0.8898, 0.9119, 0.8867, 0.8589, 0.9752, 0.9074, 0.9457, 0.9088, 0.8867, 0.8589, 0.9459, 0.858, 0.8867, 0.8589, 0.8684, 0.8408, 0.5121, 0.7023, 0.5279, 0.6771, 0.5757, 0.7229, 0.5381, 0.7207, 0.5121, 0.7023, 0.5757, 0.7229, 0.5757, 0.7229, 0.5279, 0.6771, 0.5601, 0.6709, 0.6194, 0.6999, 0.6194, 0.6999, 0.5601, 0.6709, 0.7395, 0.6367, 0.8401, 0.8747, 0.7918, 0.8385, 0.8684, 0.8408, 0.8401, 0.8747, 0.8489, 0.8813, 0.8208, 0.8979, 0.6457, 0.7128, 0.6194, 0.6999, 0.7395, 0.6367, 0.7323, 0.802, 0.6664, 0.7341, 0.7702, 0.7093, 0.5222, 0.6524, 0.5135, 0.56, 0.7395, 0.6367, 0.5408, 0.5267, 0.5621, 0.5007, 0.6711, 0.5986, 0.5874, 0.4698, 0.5742, 0.4859, 0.5071, 0.4512, 0.6016, 0.4525, 0.5874, 0.4698, 0.5071, 0.4512, 0.6216, 0.428, 0.6016, 0.4525, 0.5071, 0.4512, 0.7687, 0.8243, 0.7918, 0.8385, 0.7183, 0.8362, 0.8489, 0.8813, 0.8898, 0.9119, 0.8208, 0.8979, 0.6457, 0.7128, 0.6664, 0.7341, 0.5999, 0.75, 0.5601, 0.6709, 0.5222, 0.6524, 0.7395, 0.6367, 0.7323, 0.802, 0.755, 0.8159, 0.7183, 0.8362, 0.755, 0.8159, 0.7687, 0.8243, 0.7183, 0.8362, 0.5408, 0.5267, 0.5135, 0.56, 0.4432, 0.5361, 0.5742, 0.4859, 0.5621, 0.5007, 0.5071, 0.4512, 0.5408, 0.5267, 0.5071, 0.4512, 0.5621, 0.5007, 0.5222, 0.6524, 0.4432, 0.5361, 0.5135, 0.56, 0.4432, 0.5361, 0.461, 0.4825, 0.5408, 0.5267])
me_plane_007.use_remesh_preserve_volume = False
me_plane_007.use_remesh_preserve_attributes = False
me_plane_007.use_mirror_vertex_groups = False
me_plane_007.update()
me_plane_004 = bpy.data.meshes.new('Plane.004')
me_plane_004.from_pydata([(-3.379, 1.865, 0.3614), (-2.023, 1.416, 2.245e-07), (-2.336, 1.698, 0.3614), (-3.364, 1.837, 0.3614), (-2.459, 1.414, 0.3614), (-2.01, 1.358, 2.176e-07), (-2.076, 1.383, 2.183e-07), (-1.84, 1.242, 2.055e-07), (-2.01, 1.265, 2.076e-07), (-2.079, 0.8774, 0.3614), (-1.689, 0.9361, 1.778e-07), (-1.648, 1.011, 1.846e-07), (-1.642, 1.117, 1.942e-07), (-1.636, 1.369, 2.17e-07), (-1.706, 1.349, 2.19e-07), (-1.646, 1.448, 2.242e-07), (-1.312, 1.344, 0.1527), (-1.387, 1.442, 2.237e-07), (-1.456, 1.55, 0.1527), (-1.502, 1.6, 0.1527), (-1.552, 1.584, 2.384e-07), (-1.749, 1.428, 2.384e-07), (-1.957, 1.43, 2.384e-07), (-1.807, 1.582, 2.384e-07), (-1.649, 1.63, 0.1527), (-1.899, 1.627, 0.1527), (-1.71, 1.773, 0.3614), (-2.227, 1.593, 0.1527), (-2.217, 1.666, 0.1527), (-2.088, 1.771, 0.3614), (-1.321, 1.602, 0.3614), (-1.202, 1.52, 0.3614), (-1.451, 1.711, 0.3614), (-1.207, 1.277, 0.1527), (-1.497, 1.238, 2.051e-07), (-1.25, 0.942, 0.1527), (-1.031, 0.7325, 0.1527), (-1.021, 0.942, 0.3614), (-1.056, 1.197, 0.3614), (-1.272, 1.161, 0.1527), (-1.606, 0.9475, 1.794e-07), (-1.493, 0.8294, 1.692e-07), (-1.87, 0.8229, 1.686e-07), (-2.114, 0.7005, 0.3614), (-2.112, 0.2485, 0.3614), (-1.937, -0.3099, 0.3614), (-1.683, -0.668, 0.3614), (-1.263, -1.083, 0.3614), (-0.8148, -1.421, 0.3614), (-0.6973, -1.474, 0.3614), (-0.5034, -1.685, 0.3614), (-0.4407, -1.983, 0.3614), (-0.1176, -2.296, 0.3614), (-0.007935, -2.365, 0.3614), (-0.06668, -1.701, 0.3614), (-0.06995, -1.605, 0.3614), (0.0296, -1.443, 0.3614), (-0.01609, -1.365, 0.3614), (0.1765, -1.357, 0.3614), (0.006753, -0.7398, 0.3614), (-0.4541, 0.0321, 0.3614), (-0.6543, 0.2774, 0.3614), (-0.9053, 0.6384, 0.3614), (-1.03, 0.6689, 0.1527), (-1.34, 0.7629, 1.282e-07), (-1.251, 0.5185, 0.1527), (-1.319, 0.08145, -0.1313), (-1.096, -0.5683, 5.141e-09), (-1.603, -0.3043, 2.907e-08), (-1.684, 0.4282, 8.653e-08), (-0.4677, -1.028, 0.07682), (-0.2886, -1.1, -4.309e-08), (-0.1417, -1.365, -6.706e-08), (0.03256, -1.218, 0.1527), (-0.175, -0.9183, 0.1527), (-0.8461, -0.233, -0.05726), (-1.1, 0.0462, -0.05726), (-1.17, 0.2323, 0.05982), (-1.247, 0.3261, 0.09529), (-1.146, -0.4228, -0.01379), (-0.951, 0.8277, 0.3614), (-2.023, 1.416, 0.7228), (-2.227, 1.593, 0.5701), (-2.01, 1.358, 0.7228), (-2.076, 1.383, 0.7228), (-1.84, 1.242, 0.7228), (-2.01, 1.265, 0.7228), (-1.689, 0.9361, 0.7228), (-1.648, 1.011, 0.7228), (-1.642, 1.117, 0.7228), (-1.636, 1.369, 0.7228), (-1.706, 1.349, 0.7228), (-1.646, 1.448, 0.7228), (-1.312, 1.344, 0.5701), (-1.387, 1.442, 0.5701), (-1.456, 1.55, 0.5701), (-1.502, 1.6, 0.5701), (-1.552, 1.584, 0.7228), (-1.749, 1.428, 0.7228), (-1.957, 1.43, 0.7228), (-1.807, 1.582, 0.7228), (-1.649, 1.63, 0.5701), (-1.899, 1.627, 0.5701), (-2.217, 1.666, 0.5701), (-1.207, 1.277, 0.5701), (-1.497, 1.238, 0.7228), (-1.25, 0.942, 0.5701), (-1.031, 0.7325, 0.5701), (-1.272, 1.161, 0.5701), (-1.606, 0.9475, 0.7228), (-1.493, 0.8294, 0.7228), (-1.87, 0.8229, 0.7228), (-1.03, 0.6689, 0.5701), (-1.34, 0.7629, 0.7228), (-1.251, 0.5185, 0.5701), (-1.247, 0.3261, 0.7348), (-1.319, 0.08145, 0.8541), (-1.146, -0.4228, 0.8541), (-1.096, -0.5683, 0.8541), (-1.603, -0.3043, 0.7228), (-1.684, 0.4282, 0.7228), (-0.4677, -1.028, 0.6459), (-0.2886, -1.1, 0.7228), (-0.1417, -1.365, 0.7228), (0.03256, -1.218, 0.5701), (-0.175, -0.9183, 0.5701), (-0.8461, -0.233, 0.7042), (-1.1, 0.0462, 0.7042), (-1.17, 0.2323, 0.7042), (-1.478, 1.671, 0.2879), (-1.516, 1.688, 0.4465)], [(32, 129)], [(1, 0, 27), (1, 4, 3, 0), (2, 28, 27), (28, 2, 29), (29, 25, 28), (26, 25, 29), (25, 26, 24), (1, 27, 25, 22), (23, 22, 25), (20, 21, 22, 23), (19, 20, 23, 24), (20, 15, 21), (18, 15, 20), (8, 9, 4), (7, 10, 9, 8), (10, 7, 11), (11, 7, 12), (7, 8, 6), (6, 8, 4), (1, 6, 4), (5, 6, 1), (5, 1, 14), (5, 14, 7, 6), (13, 7, 14), (30, 129, 26, 32), (26, 19, 24), (19, 18, 20), (18, 19, 129, 30), (30, 33, 16), (17, 15, 18), (16, 15, 17), (16, 17, 18, 30), (15, 14, 21), (14, 15, 16, 34, 13), (39, 16, 33), (39, 35, 34, 16), (33, 30, 31), (33, 31, 38), (38, 39, 33), (38, 37, 36, 35, 39), (21, 14, 1, 22), (24, 23, 25), (40, 10, 11), (35, 36, 63, 64), (64, 41, 35), (42, 41, 44), (42, 40, 35, 41), (35, 40, 11, 12), (12, 7, 13, 34), (44, 41, 69), (69, 41, 66), (66, 41, 65, 78), (65, 41, 64), (67, 68, 66, 79), (69, 66, 68), (45, 44, 69), (68, 67, 47), (47, 46, 45, 68), (67, 70, 47), (70, 48, 47), (70, 71, 49, 48), (72, 71, 73), (54, 49, 50), (49, 71, 72, 55, 54), (57, 56, 55, 72), (72, 73, 58, 57), (73, 71, 74), (74, 59, 58, 73), (74, 71, 70, 59), (65, 64, 63), (53, 54, 50, 52), (52, 50, 51), (44, 43, 42), (9, 10, 40, 42, 43), (77, 66, 78), (70, 75, 60), (70, 67, 75), (67, 79, 75), (76, 79, 66), (79, 76, 60, 75), (60, 76, 66, 77), (62, 78, 65, 63), (62, 61, 78), (59, 70, 60), (61, 60, 77, 78), (63, 80, 62), (37, 80, 63, 36), (82, 0, 81), (81, 0, 3, 4), (2, 82, 103), (103, 29, 2), (25, 27, 28), (26, 29, 102), (102, 101, 26), (81, 99, 102, 82), (100, 102, 99), (97, 100, 99, 98), (96, 101, 100, 97), (97, 98, 92), (95, 97, 92), (86, 4, 9), (85, 86, 9, 87), (87, 88, 85), (88, 89, 85), (85, 84, 86), (84, 4, 86), (81, 4, 84), (83, 81, 84), (83, 91, 81), (83, 84, 85, 91), (90, 91, 85), (26, 101, 96), (96, 97, 95), (30, 93, 104), (94, 95, 92), (93, 94, 92), (93, 30, 95, 94), (92, 98, 91), (91, 90, 105, 93, 92), (108, 104, 93), (108, 93, 105, 106), (104, 31, 30), (104, 38, 31), (38, 104, 108), (38, 108, 106, 107, 37), (98, 99, 81, 91), (101, 102, 100), (109, 88, 87), (106, 113, 112, 107), (113, 106, 110), (111, 44, 110), (111, 110, 106, 109), (106, 89, 88, 109), (106, 105, 89), (44, 120, 110), (120, 116, 110), (116, 115, 114, 110), (114, 113, 110), (118, 117, 116, 119), (120, 119, 116), (119, 120, 45), (119, 47, 118), (47, 119, 45, 46), (118, 47, 121), (121, 47, 48), (121, 48, 49, 122), (123, 124, 122), (49, 54, 55, 123, 122), (57, 123, 55, 56), (123, 57, 58, 124), (124, 125, 122), (125, 124, 58, 59), (125, 59, 121, 122), (114, 112, 113), (44, 111, 43), (9, 43, 111, 109, 87), (128, 115, 116), (121, 60, 126), (121, 126, 118), (118, 126, 117), (127, 116, 117), (117, 126, 60, 127), (60, 128, 116, 127), (62, 112, 114, 115), (62, 115, 61), (59, 60, 121), (61, 115, 128, 60), (112, 62, 80), (37, 107, 112, 80), (0, 81, 2), (27, 0, 2), (29, 103, 102), (82, 102, 103), (89, 105, 90, 85), (34, 35, 12), (45, 120, 44), (68, 45, 69), (129, 19, 26), (95, 30, 130, 96), (26, 96, 130), (30, 32, 130), (32, 26, 130)])
_uv = me_plane_004.uv_layers.new(name='UVMap')
_uv.uv.foreach_set('vector', [0.3814, 0.9035, 0.0, 1.0, 0.324, 0.9356, 0.3814, 0.9035, 0.2588, 0.8934, 0.00415, 0.9934, 0.0, 1.0, 0.2934, 0.9606, 0.3267, 0.953, 0.324, 0.9356, 0.3267, 0.953, 0.2934, 0.9606, 0.363, 0.9777, 0.363, 0.9777, 0.4279, 0.9437, 0.3267, 0.953, 0.4693, 0.9784, 0.4279, 0.9437, 0.363, 0.9777, 0.4279, 0.9437, 0.4693, 0.9784, 0.4865, 0.9444, 0.3814, 0.9035, 0.324, 0.9356, 0.4279, 0.9437, 0.4272, 0.9027, 0.4566, 0.9276, 0.4272, 0.9027, 0.4279, 0.9437, 0.0001718, 0.1349, 0.4355, 0.02039, 0.7058, 0.1435, 0.3504, 0.2844, 0.5278, 0.9373, 0.4983, 0.928, 0.4566, 0.9276, 0.4865, 0.9444, 0.4983, 0.928, 0.4873, 0.9014, 0.4597, 0.9022, 0.5408, 0.9255, 0.4873, 0.9014, 0.4983, 0.928, 0.385, 0.8583, 0.3655, 0.7665, 0.2588, 0.8934, 0.4328, 0.8527, 0.4752, 0.7804, 0.3655, 0.7665, 0.385, 0.8583, 0.4752, 0.7804, 0.4328, 0.8527, 0.4867, 0.7982, 0.4867, 0.7982, 0.4328, 0.8527, 0.4886, 0.8232, 0.4328, 0.8527, 0.385, 0.8583, 0.3665, 0.8861, 0.3665, 0.8861, 0.385, 0.8583, 0.2588, 0.8934, 0.3814, 0.9035, 0.3665, 0.8861, 0.2588, 0.8934, 0.385, 0.8869, 0.3665, 0.8861, 0.3814, 0.9035, 0.385, 0.8869, 0.3814, 0.9035, 0.4705, 0.8847, 0.385, 0.8869, 0.4705, 0.8847, 0.4328, 0.8527, 0.3665, 0.8861, 0.4902, 0.8827, 0.4328, 0.8527, 0.4705, 0.8847, 0.5787, 0.9379, 0.5346, 0.9542, 0.4693, 0.9784, 0.5424, 0.9636, 0.4693, 0.9784, 0.5278, 0.9373, 0.4865, 0.9444, 0.5278, 0.9373, 0.5408, 0.9255, 0.4983, 0.928, 0.5408, 0.9255, 0.5278, 0.9373, 0.5346, 0.9542, 0.5787, 0.9379, 0.5787, 0.9379, 0.611, 0.8611, 0.5814, 0.877, 0.5604, 0.9001, 0.4873, 0.9014, 0.5408, 0.9255, 0.5814, 0.877, 0.4873, 0.9014, 0.5604, 0.9001, 0.5814, 0.877, 0.5604, 0.9001, 0.5408, 0.9255, 0.5787, 0.9379, 0.4873, 0.9014, 0.4705, 0.8847, 0.4597, 0.9022, 0.4705, 0.8847, 0.4873, 0.9014, 0.5814, 0.877, 0.5293, 0.8517, 0.4902, 0.8827, 0.5926, 0.8337, 0.5814, 0.877, 0.611, 0.8611, 0.5926, 0.8337, 0.5987, 0.7818, 0.5293, 0.8517, 0.5814, 0.877, 0.611, 0.8611, 0.5787, 0.9379, 0.6124, 0.9186, 0.611, 0.8611, 0.6124, 0.9186, 0.6532, 0.842, 0.6532, 0.842, 0.5926, 0.8337, 0.611, 0.8611, 0.6532, 0.842, 0.6632, 0.7818, 0.6604, 0.7323, 0.5987, 0.7818, 0.5926, 0.8337, 0.4597, 0.9022, 0.4705, 0.8847, 0.3814, 0.9035, 0.4272, 0.9027, 0.4865, 0.9444, 0.4566, 0.9276, 0.4279, 0.9437, 0.4987, 0.7831, 0.4752, 0.7804, 0.4867, 0.7982, 0.5987, 0.7818, 0.6604, 0.7323, 0.6607, 0.7173, 0.5735, 0.7395, 0.5735, 0.7395, 0.5303, 0.7552, 0.5987, 0.7818, 0.4243, 0.7536, 0.5303, 0.7552, 0.3564, 0.6178, 0.4243, 0.7536, 0.4987, 0.7831, 0.5987, 0.7818, 0.5303, 0.7552, 0.5987, 0.7818, 0.4987, 0.7831, 0.4867, 0.7982, 0.4886, 0.8232, 0.4886, 0.8232, 0.4328, 0.8527, 0.4902, 0.8827, 0.5293, 0.8517, 0.3564, 0.6178, 0.5303, 0.7552, 0.4766, 0.6603, 0.4766, 0.6603, 0.5303, 0.7552, 0.5794, 0.5784, 0.5794, 0.5784, 0.5303, 0.7552, 0.5986, 0.6817, 0.5998, 0.6362, 0.5986, 0.6817, 0.5303, 0.7552, 0.5735, 0.7395, 0.6422, 0.4248, 0.4995, 0.4872, 0.5794, 0.5784, 0.6282, 0.4592, 0.4766, 0.6603, 0.5794, 0.5784, 0.4995, 0.4872, 0.4055, 0.4858, 0.3564, 0.6178, 0.4766, 0.6603, 0.4995, 0.4872, 0.6422, 0.4248, 0.5951, 0.3032, 0.5951, 0.3032, 0.4769, 0.4012, 0.4055, 0.4858, 0.4995, 0.4872, 0.6422, 0.4248, 0.8188, 0.3161, 0.5951, 0.3032, 0.8188, 0.3161, 0.7212, 0.2232, 0.5951, 0.3032, 0.8188, 0.3161, 0.8692, 0.2989, 0.7543, 0.2107, 0.7212, 0.2232, 0.9105, 0.2364, 0.8692, 0.2989, 0.9595, 0.2712, 0.9316, 0.157, 0.7543, 0.2107, 0.8088, 0.1607, 0.7543, 0.2107, 0.8692, 0.2989, 0.9105, 0.2364, 0.9307, 0.1797, 0.9316, 0.157, 0.9458, 0.2364, 0.9587, 0.2179, 0.9307, 0.1797, 0.9105, 0.2364, 0.9105, 0.2364, 0.9595, 0.2712, 1.0, 0.2384, 0.9458, 0.2364, 0.9595, 0.2712, 0.8692, 0.2989, 0.9011, 0.342, 0.9011, 0.342, 0.9523, 0.3842, 1.0, 0.2384, 0.9595, 0.2712, 0.9011, 0.342, 0.8692, 0.2989, 0.8188, 0.3161, 0.9523, 0.3842, 0.5986, 0.6817, 0.5735, 0.7395, 0.6607, 0.7173, 0.9481, 0.0, 0.9316, 0.157, 0.8088, 0.1607, 0.9173, 0.0162, 0.9173, 0.0162, 0.8088, 0.1607, 0.8264, 0.09028, 0.3564, 0.6178, 0.3559, 0.7247, 0.4243, 0.7536, 0.3655, 0.7665, 0.4752, 0.7804, 0.4987, 0.7831, 0.4243, 0.7536, 0.3559, 0.7247, 0.6212, 0.614, 0.5794, 0.5784, 0.5998, 0.6362, 0.8188, 0.3161, 0.7124, 0.504, 0.8226, 0.5667, 0.8188, 0.3161, 0.6422, 0.4248, 0.7124, 0.504, 0.6422, 0.4248, 0.6282, 0.4592, 0.7124, 0.504, 0.641, 0.57, 0.6282, 0.4592, 0.5794, 0.5784, 0.6282, 0.4592, 0.641, 0.57, 0.8226, 0.5667, 0.7124, 0.504, 0.8226, 0.5667, 0.641, 0.57, 0.5794, 0.5784, 0.6212, 0.614, 0.6957, 0.71, 0.5998, 0.6362, 0.5986, 0.6817, 0.6607, 0.7173, 0.6957, 0.71, 0.7663, 0.6247, 0.5998, 0.6362, 0.9523, 0.3842, 0.8188, 0.3161, 0.8226, 0.5667, 0.7663, 0.6247, 0.8226, 0.5667, 0.6212, 0.614, 0.5998, 0.6362, 0.6607, 0.7173, 0.6829, 0.7548, 0.6957, 0.71, 0.6632, 0.7818, 0.6829, 0.7548, 0.6607, 0.7173, 0.6604, 0.7323, 0.324, 0.9356, 0.0, 1.0, 0.3814, 0.9035, 0.3814, 0.9035, 0.0, 1.0, 0.00415, 0.9934, 0.2588, 0.8934, 0.2934, 0.9606, 0.324, 0.9356, 0.3267, 0.953, 0.3267, 0.953, 0.363, 0.9777, 0.2934, 0.9606, 0.4279, 0.9437, 0.324, 0.9356, 0.3267, 0.953, 0.4693, 0.9784, 0.363, 0.9777, 0.4279, 0.9437, 0.4279, 0.9437, 0.4865, 0.9444, 0.4693, 0.9784, 0.3814, 0.9035, 0.4272, 0.9027, 0.4279, 0.9437, 0.324, 0.9356, 0.4566, 0.9276, 0.4279, 0.9437, 0.4272, 0.9027, 0.001758, 0.1274, 0.3513, 0.2786, 0.7073, 0.1394, 0.4377, 0.01501, 0.5278, 0.9373, 0.4865, 0.9444, 0.4566, 0.9276, 0.4983, 0.928, 0.4983, 0.928, 0.4597, 0.9022, 0.4873, 0.9014, 0.5408, 0.9255, 0.4983, 0.928, 0.4873, 0.9014, 0.385, 0.8583, 0.2588, 0.8934, 0.3655, 0.7665, 0.4328, 0.8527, 0.385, 0.8583, 0.3655, 0.7665, 0.4752, 0.7804, 0.4752, 0.7804, 0.4867, 0.7982, 0.4328, 0.8527, 0.4867, 0.7982, 0.4886, 0.8232, 0.4328, 0.8527, 0.4328, 0.8527, 0.3665, 0.8861, 0.385, 0.8583, 0.3665, 0.8861, 0.2588, 0.8934, 0.385, 0.8583, 0.3814, 0.9035, 0.2588, 0.8934, 0.3665, 0.8861, 0.385, 0.8869, 0.3814, 0.9035, 0.3665, 0.8861, 0.385, 0.8869, 0.4705, 0.8847, 0.3814, 0.9035, 0.385, 0.8869, 0.3665, 0.8861, 0.4328, 0.8527, 0.4705, 0.8847, 0.4902, 0.8827, 0.4705, 0.8847, 0.4328, 0.8527, 0.4693, 0.9784, 0.4865, 0.9444, 0.5278, 0.9373, 0.5278, 0.9373, 0.4983, 0.928, 0.5408, 0.9255, 0.5787, 0.9379, 0.5814, 0.877, 0.611, 0.8611, 0.5604, 0.9001, 0.5408, 0.9255, 0.4873, 0.9014, 0.5814, 0.877, 0.5604, 0.9001, 0.4873, 0.9014, 0.5814, 0.877, 0.5787, 0.9379, 0.5408, 0.9255, 0.5604, 0.9001, 0.4873, 0.9014, 0.4597, 0.9022, 0.4705, 0.8847, 0.4705, 0.8847, 0.4902, 0.8827, 0.5293, 0.8517, 0.5814, 0.877, 0.4873, 0.9014, 0.5926, 0.8337, 0.611, 0.8611, 0.5814, 0.877, 0.5926, 0.8337, 0.5814, 0.877, 0.5293, 0.8517, 0.5987, 0.7818, 0.611, 0.8611, 0.6124, 0.9186, 0.5787, 0.9379, 0.611, 0.8611, 0.6532, 0.842, 0.6124, 0.9186, 0.6532, 0.842, 0.611, 0.8611, 0.5926, 0.8337, 0.6532, 0.842, 0.5926, 0.8337, 0.5987, 0.7818, 0.6604, 0.7323, 0.6632, 0.7818, 0.4597, 0.9022, 0.4272, 0.9027, 0.3814, 0.9035, 0.4705, 0.8847, 0.4865, 0.9444, 0.4279, 0.9437, 0.4566, 0.9276, 0.4987, 0.7831, 0.4867, 0.7982, 0.4752, 0.7804, 0.5987, 0.7818, 0.5735, 0.7395, 0.6607, 0.7173, 0.6604, 0.7323, 0.5735, 0.7395, 0.5987, 0.7818, 0.5303, 0.7552, 0.4243, 0.7536, 0.3564, 0.6178, 0.5303, 0.7552, 0.4243, 0.7536, 0.5303, 0.7552, 0.5987, 0.7818, 0.4987, 0.7831, 0.5987, 0.7818, 0.4886, 0.8232, 0.4867, 0.7982, 0.4987, 0.7831, 0.5987, 0.7818, 0.5293, 0.8517, 0.4886, 0.8232, 0.3564, 0.6178, 0.4766, 0.6603, 0.5303, 0.7552, 0.4766, 0.6603, 0.5794, 0.5784, 0.5303, 0.7552, 0.5794, 0.5784, 0.5998, 0.6362, 0.5986, 0.6817, 0.5303, 0.7552, 0.5986, 0.6817, 0.5735, 0.7395, 0.5303, 0.7552, 0.6422, 0.4248, 0.6282, 0.4592, 0.5794, 0.5784, 0.4995, 0.4872, 0.4766, 0.6603, 0.4995, 0.4872, 0.5794, 0.5784, 0.4995, 0.4872, 0.4766, 0.6603, 0.4055, 0.4858, 0.4995, 0.4872, 0.5951, 0.3032, 0.6422, 0.4248, 0.5951, 0.3032, 0.4995, 0.4872, 0.4055, 0.4858, 0.4769, 0.4012, 0.6422, 0.4248, 0.5951, 0.3032, 0.8188, 0.3161, 0.8188, 0.3161, 0.5951, 0.3032, 0.7212, 0.2232, 0.8188, 0.3161, 0.7212, 0.2232, 0.7543, 0.2107, 0.8692, 0.2989, 0.9105, 0.2364, 0.9595, 0.2712, 0.8692, 0.2989, 0.7543, 0.2107, 0.9316, 0.157, 0.9307, 0.1797, 0.9105, 0.2364, 0.8692, 0.2989, 0.9458, 0.2364, 0.9105, 0.2364, 0.9307, 0.1797, 0.9587, 0.2179, 0.9105, 0.2364, 0.9458, 0.2364, 1.0, 0.2384, 0.9595, 0.2712, 0.9595, 0.2712, 0.9011, 0.342, 0.8692, 0.2989, 0.9011, 0.342, 0.9595, 0.2712, 1.0, 0.2384, 0.9523, 0.3842, 0.9011, 0.342, 0.9523, 0.3842, 0.8188, 0.3161, 0.8692, 0.2989, 0.5986, 0.6817, 0.6607, 0.7173, 0.5735, 0.7395, 0.3564, 0.6178, 0.4243, 0.7536, 0.3559, 0.7247, 0.3655, 0.7665, 0.3559, 0.7247, 0.4243, 0.7536, 0.4987, 0.7831, 0.4752, 0.7804, 0.6212, 0.614, 0.5998, 0.6362, 0.5794, 0.5784, 0.8188, 0.3161, 0.8226, 0.5667, 0.7124, 0.504, 0.8188, 0.3161, 0.7124, 0.504, 0.6422, 0.4248, 0.6422, 0.4248, 0.7124, 0.504, 0.6282, 0.4592, 0.641, 0.57, 0.5794, 0.5784, 0.6282, 0.4592, 0.6282, 0.4592, 0.7124, 0.504, 0.8226, 0.5667, 0.641, 0.57, 0.8226, 0.5667, 0.6212, 0.614, 0.5794, 0.5784, 0.641, 0.57, 0.6957, 0.71, 0.6607, 0.7173, 0.5986, 0.6817, 0.5998, 0.6362, 0.6957, 0.71, 0.5998, 0.6362, 0.7663, 0.6247, 0.9523, 0.3842, 0.8226, 0.5667, 0.8188, 0.3161, 0.7663, 0.6247, 0.5998, 0.6362, 0.6212, 0.614, 0.8226, 0.5667, 0.6607, 0.7173, 0.6957, 0.71, 0.6829, 0.7548, 0.6632, 0.7818, 0.6604, 0.7323, 0.6607, 0.7173, 0.6829, 0.7548, 0.0, 1.0, 0.3814, 0.9035, 0.2934, 0.9606, 0.324, 0.9356, 0.0, 1.0, 0.2934, 0.9606, 0.363, 0.9777, 0.3267, 0.953, 0.4279, 0.9437, 0.324, 0.9356, 0.4279, 0.9437, 0.3267, 0.953, 0.4886, 0.8232, 0.5293, 0.8517, 0.4902, 0.8827, 0.4328, 0.8527, 0.5293, 0.8517, 0.5987, 0.7818, 0.4886, 0.8232, 0.4055, 0.4858, 0.4766, 0.6603, 0.3564, 0.6178, 0.4995, 0.4872, 0.4055, 0.4858, 0.4766, 0.6603, 0.5346, 0.9542, 0.5278, 0.9373, 0.4693, 0.9784, 0.5408, 0.9255, 0.5787, 0.9379, 0.0, 0.0, 0.5278, 0.9373, 0.4693, 0.9784, 0.5278, 0.9373, 0.0, 0.0, 0.5787, 0.9379, 0.5424, 0.9636, 0.0, 0.0, 0.5424, 0.9636, 0.4693, 0.9784, 0.0, 0.0])
me_plane_004.materials.append(mat_corvo)
me_plane_004.use_remesh_preserve_volume = False
me_plane_004.use_remesh_preserve_attributes = False
me_plane_004.use_mirror_vertex_groups = False
me_plane_004.update()
me_plane_002 = bpy.data.meshes.new('Plane.002')
me_plane_002.from_pydata([(-3.379, 1.865, 2.509e-07), (-2.023, 1.457, 2.227e-07), (-3.343, 1.888, 8.163e-08), (-2.336, 1.698, 6.331e-08), (-3.364, 1.837, 2.449e-07), (-2.459, 1.414, 2.188e-07), (-2.01, 1.387, 2.163e-07), (-2.076, 1.383, 2.183e-07), (-1.84, 1.242, 2.055e-07), (-2.01, 1.265, 2.076e-07), (-2.079, 0.8774, 1.725e-07), (-1.689, 0.9361, 1.778e-07), (-1.648, 1.011, 1.846e-07), (-1.642, 1.117, 1.942e-07), (-1.636, 1.369, 2.17e-07), (-1.706, 1.377, 2.178e-07), (-1.646, 1.448, 2.242e-07), (-1.312, 1.344, 2.148e-07), (-1.387, 1.442, 2.237e-07), (-1.456, 1.55, 2.334e-07), (-1.502, 1.6, 2.379e-07), (-1.607, 1.56, 2.344e-07), (-1.745, 1.451, 2.245e-07), (-1.86, 1.453, 2.281e-07), (-1.755, 1.559, 2.342e-07), (-1.649, 1.63, 2.407e-07), (-1.857, 1.627, 2.404e-07), (-1.71, 1.773, 2.518e-07), (-2.227, 1.593, 1.444e-07), (-2.217, 1.666, 1.51e-07), (-2.088, 1.771, 1.605e-07), (-1.898, 1.817, 1.647e-07), (-1.321, 1.602, 2.363e-07), (-1.202, 1.52, 2.289e-07), (-1.451, 1.711, 2.461e-07), (-1.207, 1.277, 2.068e-07), (-1.497, 1.238, 2.051e-07), (-1.25, 0.942, 1.783e-07), (-1.031, 0.7325, 1.593e-07), (-1.021, 0.942, 1.783e-07), (-1.056, 1.197, 2.014e-07), (-1.272, 1.161, 1.982e-07), (-1.606, 0.9475, 1.794e-07), (-1.493, 0.8294, 1.692e-07), (-1.87, 0.8229, 1.686e-07), (-2.114, 0.7005, 1.576e-07), (-2.112, 0.2485, 1.256e-07), (-1.937, -0.3099, 7.5e-08), (-1.683, -0.668, 4.254e-08), (-1.263, -1.083, 4.959e-09), (-0.8148, -1.421, -2.259e-08), (-0.6973, -1.474, -2.738e-08), (-0.5034, -1.685, -4.655e-08), (-0.4407, -1.983, -7.306e-08), (-0.1176, -2.296, -1.006e-07), (-0.007935, -2.365, -1.066e-07), (-0.06668, -1.701, -4.734e-08), (-0.06995, -1.605, -3.861e-08), (0.0296, -1.443, -2.396e-08), (-0.01609, -1.365, -1.686e-08), (0.1765, -1.357, -1.612e-08), (0.006753, -0.7398, 3.98e-08), (-0.4541, 0.0321, 6.151e-08), (-0.6543, 0.2774, 8.375e-08), (-0.9053, 0.6384, 1.165e-07), (-1.03, 0.6689, 1.193e-07), (-1.34, 0.7629, 1.282e-07), (-1.251, 0.5185, 1.052e-07), (-1.319, 0.08145, 6.404e-08), (-1.096, -0.5683, 5.141e-09), (-1.603, -0.3043, 2.907e-08), (-1.684, 0.4282, 8.653e-08), (-0.4677, -1.028, -3.841e-08), (-0.2886, -1.1, -4.309e-08), (-0.1417, -1.365, -6.706e-08), (0.03256, -1.218, -5.375e-08), (-0.175, -0.9183, -2.659e-08), (-0.8461, -0.233, 3.474e-08), (-1.1, 0.0462, 5.828e-08), (-1.17, 0.2323, 7.966e-08), (-1.285, 0.3, 8.461e-08), (-1.146, -0.4228, 1.833e-08), (-0.951, 0.8277, 1.343e-07), (-3.343, 1.888, 0.7228), (-3.379, 1.865, 0.7228), (-2.023, 1.457, 0.7228), (-2.227, 1.593, 0.7228), (-2.336, 1.698, 0.7228), (-3.364, 1.837, 0.7228), (-2.459, 1.414, 0.7228), (-2.01, 1.387, 0.7228), (-2.076, 1.383, 0.7228), (-1.84, 1.242, 0.7228), (-2.01, 1.265, 0.7228), (-2.079, 0.8774, 0.7228), (-1.689, 0.9361, 0.7228), (-1.648, 1.011, 0.7228), (-1.642, 1.117, 0.7228), (-1.636, 1.369, 0.7228), (-1.706, 1.377, 0.7228), (-1.646, 1.448, 0.7228), (-1.312, 1.344, 0.7228), (-1.387, 1.442, 0.7228), (-1.456, 1.55, 0.7228), (-1.502, 1.6, 0.7228), (-1.607, 1.56, 0.7228), (-1.745, 1.451, 0.7228), (-1.86, 1.453, 0.7228), (-1.755, 1.559, 0.7228), (-1.649, 1.63, 0.7228), (-1.857, 1.627, 0.7228), (-1.71, 1.773, 0.7228), (-2.217, 1.666, 0.7228), (-2.088, 1.771, 0.7228), (-1.898, 1.817, 0.7228), (-1.321, 1.602, 0.7228), (-1.202, 1.52, 0.7228), (-1.451, 1.711, 0.7228), (-1.207, 1.277, 0.7228), (-1.497, 1.238, 0.7228), (-1.25, 0.942, 0.7228), (-1.031, 0.7325, 0.7228), (-1.021, 0.942, 0.7228), (-1.056, 1.197, 0.7228), (-1.272, 1.161, 0.7228), (-1.606, 0.9475, 0.7228), (-1.493, 0.8294, 0.7228), (-1.87, 0.8229, 0.7228), (-2.114, 0.7005, 0.7228), (-2.112, 0.2485, 0.7228), (-1.937, -0.3099, 0.7228), (-1.683, -0.668, 0.7228), (-1.263, -1.083, 0.7228), (-0.8148, -1.421, 0.7228), (-0.6973, -1.474, 0.7228), (-0.5034, -1.685, 0.7228), (-0.4407, -1.983, 0.7228), (-0.1176, -2.296, 0.7228), (-0.007935, -2.365, 0.7228), (-0.06668, -1.701, 0.7228), (-0.06995, -1.605, 0.7228), (0.0296, -1.443, 0.7228), (-0.01609, -1.365, 0.7228), (0.1765, -1.357, 0.7228), (0.006753, -0.7398, 0.7228), (-0.6543, 0.2774, 0.7228), (-0.9053, 0.6384, 0.7228), (-0.4541, 0.0321, 0.7228), (-1.03, 0.6689, 0.7228), (-1.34, 0.7629, 0.7228), (-1.251, 0.5185, 0.7228), (-1.285, 0.3, 0.7228), (-1.319, 0.08145, 0.7228), (-1.146, -0.4228, 0.7228), (-1.096, -0.5683, 0.7228), (-1.603, -0.3043, 0.7228), (-1.684, 0.4282, 0.7228), (-0.4677, -1.028, 0.7228), (-0.2886, -1.1, 0.7228), (-0.1417, -1.365, 0.7228), (0.03256, -1.218, 0.7228), (-0.175, -0.9183, 0.7228), (-0.8461, -0.233, 0.7228), (-1.1, 0.0462, 0.7228), (-1.17, 0.2323, 0.7228), (-0.951, 0.8277, 0.7228)], [], [(0, 2, 3, 28, 1), (1, 5, 4, 0), (3, 29, 28), (29, 3, 30), (26, 28, 29, 30), (27, 26, 30, 31), (26, 27, 25), (1, 28, 26, 23), (24, 23, 26), (21, 22, 23, 24), (20, 21, 24, 25), (21, 16, 22), (19, 16, 21), (9, 10, 5), (8, 11, 10, 9), (11, 8, 12), (12, 8, 13), (8, 9, 7), (7, 9, 5), (1, 7, 5), (6, 7, 1), (6, 1, 15), (6, 15, 8, 7), (14, 8, 15), (32, 27, 34), (27, 20, 25), (20, 19, 21), (19, 20, 27, 32), (32, 35, 17), (18, 16, 19), (17, 16, 18), (17, 18, 19, 32), (16, 15, 22), (15, 16, 17, 36, 14), (41, 17, 35), (41, 37, 36, 17), (35, 32, 33), (35, 33, 40), (40, 41, 35), (40, 39, 38, 37, 41), (22, 15, 1, 23), (25, 24, 26), (42, 11, 12), (37, 38, 65, 66), (66, 43, 37), (44, 43, 46), (44, 42, 37, 43), (37, 42, 12, 13), (37, 13, 8, 14, 36), (46, 43, 71), (71, 43, 68), (68, 43, 67, 80), (67, 43, 66), (69, 70, 68, 81), (71, 68, 70), (70, 47, 46, 71), (70, 69, 49), (49, 48, 47, 70), (69, 72, 49), (72, 50, 49), (72, 73, 51, 50), (74, 73, 75), (56, 52, 51), (51, 73, 74, 57, 56), (59, 58, 57, 74), (74, 75, 60, 59), (75, 73, 76), (76, 61, 60, 75), (76, 73, 72, 61), (67, 66, 65), (55, 54, 52, 56), (54, 53, 52), (46, 45, 44), (10, 11, 42, 44, 45), (79, 68, 80), (72, 77, 62), (72, 69, 77), (69, 81, 77), (78, 81, 68), (81, 78, 62, 77), (62, 78, 68, 79), (64, 80, 67, 65), (64, 63, 80), (61, 72, 62), (63, 62, 79, 80), (65, 82, 64), (39, 82, 65, 38), (84, 85, 86, 87, 83), (85, 84, 88, 89), (87, 86, 112), (112, 113, 87), (110, 113, 112, 86), (111, 114, 113, 110), (110, 109, 111), (85, 107, 110, 86), (108, 110, 107), (105, 108, 107, 106), (104, 109, 108, 105), (105, 106, 100), (103, 105, 100), (93, 89, 94), (92, 93, 94, 95), (95, 96, 92), (96, 97, 92), (92, 91, 93), (91, 89, 93), (85, 89, 91), (90, 85, 91), (90, 99, 85), (90, 91, 92, 99), (98, 99, 92), (115, 117, 111), (111, 109, 104), (104, 105, 103), (103, 115, 111, 104), (115, 101, 118), (102, 103, 100), (101, 102, 100), (101, 115, 103, 102), (100, 106, 99), (99, 98, 119, 101, 100), (124, 118, 101), (124, 101, 119, 120), (118, 116, 115), (118, 123, 116), (123, 118, 124), (123, 124, 120, 121, 122), (106, 107, 85, 99), (109, 110, 108), (125, 96, 95), (120, 149, 148, 121), (149, 120, 126), (127, 129, 126), (127, 126, 120, 125), (120, 97, 96, 125), (120, 119, 98, 92, 97), (129, 156, 126), (156, 152, 126), (152, 151, 150, 126), (150, 149, 126), (154, 153, 152, 155), (156, 155, 152), (155, 156, 129, 130), (155, 132, 154), (132, 155, 130, 131), (154, 132, 157), (157, 132, 133), (157, 133, 134, 158), (159, 160, 158), (139, 134, 135), (134, 139, 140, 159, 158), (142, 159, 140, 141), (159, 142, 143, 160), (160, 161, 158), (161, 160, 143, 144), (161, 144, 157, 158), (150, 148, 149), (138, 139, 135, 137), (137, 135, 136), (129, 127, 128), (94, 128, 127, 125, 95), (164, 151, 152), (157, 147, 162), (157, 162, 154), (154, 162, 153), (163, 152, 153), (153, 162, 147, 163), (147, 164, 152, 163), (146, 148, 150, 151), (146, 151, 145), (144, 147, 157), (145, 151, 164, 147), (148, 146, 165), (122, 121, 148, 165), (62, 63, 145, 147), (49, 50, 133, 132), (27, 31, 114, 111), (10, 45, 128, 94), (5, 10, 94, 89), (61, 62, 147, 144), (50, 51, 134, 133), (3, 2, 83, 87), (51, 52, 135, 134), (4, 5, 89, 88), (52, 53, 136, 135), (30, 3, 87, 113), (39, 40, 123, 122), (0, 4, 88, 84), (53, 54, 137, 136), (64, 82, 165, 146), (54, 55, 138, 137), (33, 32, 115, 116), (55, 56, 139, 138), (32, 34, 117, 115), (82, 39, 122, 165), (56, 57, 140, 139), (34, 27, 111, 117), (57, 58, 141, 140), (0, 28, 86, 84), (58, 59, 142, 141), (45, 46, 129, 128), (40, 33, 116, 123), (59, 60, 143, 142), (46, 47, 130, 129), (60, 61, 144, 143), (47, 48, 131, 130), (63, 64, 146, 145), (2, 0, 84, 83), (48, 49, 132, 131), (31, 30, 113, 114)])
me_plane_002.use_remesh_preserve_volume = False
me_plane_002.use_remesh_preserve_attributes = False
me_plane_002.use_mirror_vertex_groups = False
me_plane_002.update()
me_plane_001 = bpy.data.meshes.new('Plane.001')
me_plane_001.from_pydata([(-3.379, 1.865, 2.509e-07), (-2.023, 1.457, 2.227e-07), (-3.343, 1.888, 8.163e-08), (-2.336, 1.698, 6.331e-08), (-3.364, 1.837, 2.449e-07), (-2.459, 1.414, 2.188e-07), (-2.01, 1.387, 2.163e-07), (-2.076, 1.383, 2.183e-07), (-1.84, 1.242, 2.055e-07), (-2.01, 1.265, 2.076e-07), (-2.079, 0.8774, 1.725e-07), (-1.689, 0.9361, 1.778e-07), (-1.648, 1.011, 1.846e-07), (-1.642, 1.117, 1.942e-07), (-1.636, 1.369, 2.17e-07), (-1.706, 1.377, 2.178e-07), (-1.646, 1.448, 2.242e-07), (-1.312, 1.344, 2.148e-07), (-1.387, 1.442, 2.237e-07), (-1.456, 1.55, 2.334e-07), (-1.502, 1.6, 2.379e-07), (-1.607, 1.56, 2.344e-07), (-1.745, 1.451, 2.245e-07), (-1.86, 1.453, 2.281e-07), (-1.755, 1.559, 2.342e-07), (-1.649, 1.63, 2.407e-07), (-1.857, 1.627, 2.404e-07), (-1.71, 1.773, 2.518e-07), (-2.227, 1.593, 1.444e-07), (-2.217, 1.666, 1.51e-07), (-2.088, 1.771, 1.605e-07), (-1.898, 1.817, 1.647e-07), (-1.321, 1.602, 2.363e-07), (-1.202, 1.52, 2.289e-07), (-1.451, 1.711, 2.461e-07), (-1.207, 1.277, 2.068e-07), (-1.497, 1.238, 2.051e-07), (-1.25, 0.942, 1.783e-07), (-1.031, 0.7325, 1.593e-07), (-1.021, 0.942, 1.783e-07), (-1.056, 1.197, 2.014e-07), (-1.272, 1.161, 1.982e-07), (-1.606, 0.9475, 1.794e-07), (-1.493, 0.8294, 1.692e-07), (-1.87, 0.8229, 1.686e-07), (-2.114, 0.7005, 1.576e-07), (-2.112, 0.2485, 1.256e-07), (-1.937, -0.3099, 7.5e-08), (-1.683, -0.668, 4.254e-08), (-1.263, -1.083, 4.959e-09), (-0.8148, -1.421, -2.259e-08), (-0.6973, -1.474, -2.738e-08), (-0.5034, -1.685, -4.655e-08), (-0.4407, -1.983, -7.306e-08), (-0.1176, -2.296, -1.006e-07), (-0.007935, -2.365, -1.066e-07), (-0.06668, -1.701, -4.734e-08), (-0.06995, -1.605, -3.861e-08), (0.0296, -1.443, -2.396e-08), (-0.01609, -1.365, -1.686e-08), (0.1765, -1.357, -1.612e-08), (0.006753, -0.7398, 3.98e-08), (-0.4541, 0.0321, 6.151e-08), (-0.6543, 0.2774, 8.375e-08), (-0.9053, 0.6384, 1.165e-07), (-1.03, 0.6689, 1.193e-07), (-1.34, 0.7629, 1.282e-07), (-1.251, 0.5185, 1.052e-07), (-1.319, 0.08145, 6.404e-08), (-1.096, -0.5683, 5.141e-09), (-1.603, -0.3043, 2.907e-08), (-1.684, 0.4282, 8.653e-08), (-0.4677, -1.028, -3.841e-08), (-0.2886, -1.1, -4.309e-08), (-0.1417, -1.365, -6.706e-08), (0.03256, -1.218, -5.375e-08), (-0.175, -0.9183, -2.659e-08), (-0.8461, -0.233, 3.474e-08), (-1.1, 0.0462, 5.828e-08), (-1.17, 0.2323, 7.966e-08), (-1.285, 0.3, 8.461e-08), (-1.146, -0.4228, 1.833e-08)], [(0, 28)], [(0, 1, 28, 3, 2), (1, 0, 4, 5), (3, 28, 29), (29, 30, 3), (26, 30, 29, 28), (27, 31, 30, 26), (26, 25, 27), (1, 23, 26, 28), (24, 26, 23), (21, 24, 23, 22), (20, 25, 24, 21), (21, 22, 16), (19, 21, 16), (9, 5, 10), (8, 9, 10, 11), (11, 12, 8), (12, 13, 8), (8, 7, 9), (7, 5, 9), (1, 5, 7), (6, 1, 7), (6, 15, 1), (6, 7, 8, 15), (14, 15, 8), (32, 34, 27), (27, 25, 20), (20, 21, 19), (19, 32, 27, 20), (32, 17, 35), (18, 19, 16), (17, 18, 16), (17, 32, 19, 18), (16, 22, 15), (15, 14, 36, 17, 16), (41, 35, 17), (41, 17, 36, 37), (35, 33, 32), (35, 40, 33), (40, 35, 41), (40, 41, 37, 38, 39), (22, 23, 1, 15), (25, 26, 24), (42, 12, 11), (37, 66, 65, 38), (66, 37, 43), (44, 46, 43), (44, 43, 37, 42), (37, 13, 12, 42), (37, 36, 14, 8, 13), (46, 71, 43), (71, 68, 43), (68, 80, 67, 43), (67, 66, 43), (69, 81, 68, 70), (71, 70, 68), (70, 71, 46, 47), (70, 49, 69), (49, 70, 47, 48), (69, 49, 72), (72, 49, 50), (72, 50, 51, 73), (74, 75, 73), (56, 51, 52), (51, 56, 57, 74, 73), (59, 74, 57, 58), (74, 59, 60, 75), (75, 76, 73), (76, 75, 60, 61), (76, 61, 72, 73), (67, 65, 66), (55, 56, 52, 54), (54, 52, 53), (46, 44, 45), (10, 45, 44, 42, 11), (79, 80, 68), (72, 62, 77), (72, 77, 69), (69, 77, 81), (78, 68, 81), (81, 77, 62, 78), (62, 79, 68, 78), (64, 65, 67, 80), (64, 80, 63), (61, 62, 72), (63, 80, 79, 62)])
me_plane_001.use_remesh_preserve_volume = False
me_plane_001.use_remesh_preserve_attributes = False
me_plane_001.use_mirror_vertex_groups = False
me_plane_001.update()

# ---- objects
ob_asas = bpy.data.objects.new('asas', me_plane_005)
ob_corvo = bpy.data.objects.new('corvo', me_plane)
ob_plane_005 = bpy.data.objects.new('Plane.005', me_plane_007)
ob_plane_003 = bpy.data.objects.new('Plane.003', me_plane_004)
ob_plane_002 = bpy.data.objects.new('Plane.002', me_plane_002)
ob_corvosd = bpy.data.objects.new('corvosd', me_plane_001)

# ---- transforms, parenting, visibility, modifiers, constraints
ob_asas.location = (-0.2498, -5.96e-08, 0.09718)
ob_asas.rotation_euler = (1.571, 0.0, 0.0)
ob_asas.lineart.crease_threshold = 0.0
_m = ob_asas.modifiers.new('Solidify', 'SOLIDIFY')
_m.thickness = 0.12
_m.nonmanifold_thickness_mode = 'FIXED'
_m.nonmanifold_merge_threshold = 0.0003
_m = ob_asas.modifiers.new('Mirror', 'MIRROR')
_m.use_axis = (False, False, True)
ob_corvo.location = (1.887, -5.306e-08, 0.3949)
ob_corvo.rotation_euler = (1.571, 0.0, 0.0)
ob_corvo.lineart.crease_threshold = 0.0
_m = ob_corvo.modifiers.new('Mirror', 'MIRROR')
_m.use_axis = (False, False, True)
_m.use_clip = True
ob_plane_005.location = (-0.1351, -0.7036, 1.642)
ob_plane_005.rotation_euler = (1.571, 0.0, 0.0)
ob_plane_005.lineart.crease_threshold = 0.0
_m = ob_plane_005.modifiers.new('Solidify', 'SOLIDIFY')
_m.thickness = 0.05
_m.nonmanifold_thickness_mode = 'FIXED'
_m.nonmanifold_merge_threshold = 0.0003
ob_plane_003.location = (1.887, -5.306e-08, 0.3949)
ob_plane_003.rotation_euler = (1.571, 0.0, 0.0)
ob_plane_003.lineart.crease_threshold = 0.0
ob_plane_002.location = (1.887, -5.306e-08, 0.3949)
ob_plane_002.rotation_euler = (1.571, 0.0, 0.0)
ob_plane_002.lineart.crease_threshold = 0.0
ob_corvosd.location = (1.887, -5.306e-08, 0.3949)
ob_corvosd.rotation_euler = (1.571, 0.0, 0.0)
ob_corvosd.lineart.crease_threshold = 0.0

# ---- collection membership
col_collection_1.objects.link(ob_asas)
col_collection_1.objects.link(ob_corvo)
col_collection_16.objects.link(ob_plane_005)
col_collection_18.objects.link(ob_plane_003)
col_collection_19.objects.link(ob_plane_002)
col_collection_20.objects.link(ob_corvosd)

# ---- scene / render settings (as saved in the file)
scene.frame_start = 1; scene.frame_end = 250; scene.frame_set(91)
scene.render.engine = 'BLENDER_EEVEE_NEXT'
scene.render.resolution_percentage = 50
scene.render.dither_intensity = 0.0
scene.cycles.use_denoising = False
scene.cycles.samples = 128
scene.cycles.sampling_pattern = 'TABULATED_SOBOL'
scene.cycles.use_adaptive_sampling = False
scene.cycles.use_light_tree = False
scene.cycles.blur_glossy = 0.0
scene.cycles.sample_clamp_indirect = 0.0
scene.view_settings.view_transform = 'Standard'
bpy.context.view_layer.update()

# ---- added for rendering (the .blend has no active camera and no usable light): camera, sun
cam_auto = bpy.data.cameras.new('AutoCamera')
cam_auto.lens = 50.0
cam_auto.sensor_width = 36.0
cam_auto.clip_end = 1000.0
ob_auto_camera = bpy.data.objects.new('AutoCamera', cam_auto)
scene.collection.objects.link(ob_auto_camera)
ob_auto_camera.location = (15.1205, -16.5154, 10.4836)
ob_auto_camera.rotation_euler = (1.09748, -7.21219e-08, 0.694738)
scene.camera = ob_auto_camera
light_auto_sun = bpy.data.lights.new('AutoSun', 'SUN')
light_auto_sun.energy = 3.0
light_auto_sun.angle = 0.0523599
ob_auto_sun = bpy.data.objects.new('AutoSun', light_auto_sun)
scene.collection.objects.link(ob_auto_sun)
ob_auto_sun.rotation_euler = (0.872665, 0.174533, 0.523599)
bpy.context.view_layer.update()
